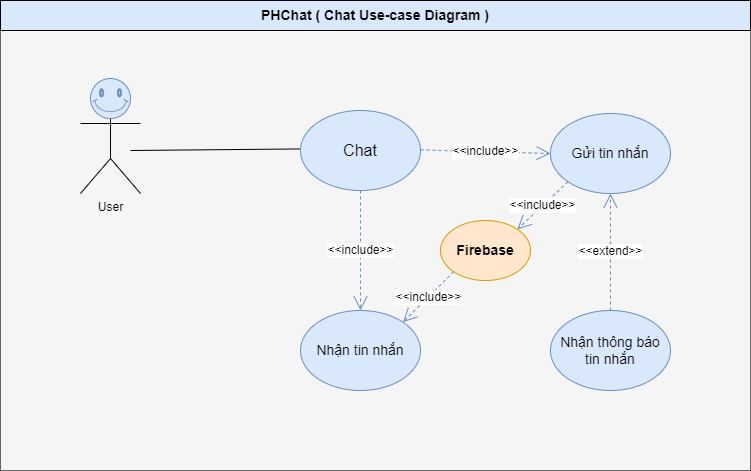

The diagram above was exported from draw.io. Its source (the exported page's mxGraphModel, read from the mxfile embedded in the PNG):
<mxGraphModel dx="1050" dy="557" grid="1" gridSize="10" guides="1" tooltips="1" connect="1" arrows="1" fold="1" page="1" pageScale="1" pageWidth="827" pageHeight="1169" math="0" shadow="0">
  <root>
    <mxCell id="0" />
    <mxCell id="1" parent="0" />
    <mxCell id="XgcZstnLkbqp_dZQA__I-15" value="" style="rounded=0;whiteSpace=wrap;html=1;fillColor=#f5f5f5;fontColor=#333333;strokeColor=#666666;" parent="1" vertex="1">
      <mxGeometry x="70" y="180" width="750" height="470" as="geometry" />
    </mxCell>
    <mxCell id="XgcZstnLkbqp_dZQA__I-1" value="User" style="shape=umlActor;verticalLabelPosition=bottom;verticalAlign=top;html=1;outlineConnect=0;" parent="1" vertex="1">
      <mxGeometry x="150" y="268" width="60" height="105" as="geometry" />
    </mxCell>
    <mxCell id="XgcZstnLkbqp_dZQA__I-7" value="&lt;font style=&quot;font-size: 14px;&quot;&gt;&lt;b&gt;Firebase&lt;/b&gt;&lt;/font&gt;" style="ellipse;whiteSpace=wrap;html=1;fillColor=#ffe6cc;strokeColor=#d79b00;" parent="1" vertex="1">
      <mxGeometry x="510" y="400" width="90" height="60" as="geometry" />
    </mxCell>
    <mxCell id="XgcZstnLkbqp_dZQA__I-10" value="" style="verticalLabelPosition=bottom;verticalAlign=top;html=1;shape=mxgraph.basic.smiley;fillColor=#dae8fc;strokeColor=#6c8ebf;" parent="1" vertex="1">
      <mxGeometry x="160" y="258" width="40" height="40" as="geometry" />
    </mxCell>
    <mxCell id="XgcZstnLkbqp_dZQA__I-13" value="" style="endArrow=none;html=1;rounded=0;" parent="1" edge="1">
      <mxGeometry width="50" height="50" relative="1" as="geometry">
        <mxPoint x="200" y="330" as="sourcePoint" />
        <mxPoint x="371.0019288821172" y="328.4347742222517" as="targetPoint" />
      </mxGeometry>
    </mxCell>
    <mxCell id="XgcZstnLkbqp_dZQA__I-14" value="&lt;font style=&quot;font-size: 12px;&quot;&gt;&amp;lt;&amp;lt;include&amp;gt;&amp;gt;&lt;/font&gt;" style="endArrow=open;endSize=12;dashed=1;html=1;rounded=0;exitX=0.739;exitY=0.965;exitDx=0;exitDy=0;exitPerimeter=0;fillColor=#dae8fc;strokeColor=#6c8ebf;entryX=0;entryY=0.5;entryDx=0;entryDy=0;" parent="1" target="XgcZstnLkbqp_dZQA__I-24" edge="1">
      <mxGeometry width="160" relative="1" as="geometry">
        <mxPoint x="489.9999999999998" y="329.41499999999985" as="sourcePoint" />
        <mxPoint x="620" y="329.42" as="targetPoint" />
      </mxGeometry>
    </mxCell>
    <mxCell id="XgcZstnLkbqp_dZQA__I-16" value="&lt;b&gt;&lt;font style=&quot;font-size: 14px;&quot;&gt;PHChat ( Chat Use-case Diagram )&lt;/font&gt;&lt;/b&gt;" style="rounded=0;whiteSpace=wrap;html=1;fillColor=#dae8fc;strokeColor=default;" parent="1" vertex="1">
      <mxGeometry x="70" y="180" width="750" height="30" as="geometry" />
    </mxCell>
    <mxCell id="XgcZstnLkbqp_dZQA__I-22" value="&lt;font style=&quot;font-size: 16px;&quot;&gt;Chat&lt;/font&gt;" style="ellipse;whiteSpace=wrap;html=1;fillColor=#dae8fc;strokeColor=#6c8ebf;" parent="1" vertex="1">
      <mxGeometry x="370" y="290" width="120" height="80" as="geometry" />
    </mxCell>
    <mxCell id="XgcZstnLkbqp_dZQA__I-23" value="&lt;font style=&quot;font-size: 14px;&quot;&gt;Nhận tin nhắn&lt;/font&gt;" style="ellipse;whiteSpace=wrap;html=1;fillColor=#dae8fc;strokeColor=#6c8ebf;" parent="1" vertex="1">
      <mxGeometry x="370" y="490" width="120" height="80" as="geometry" />
    </mxCell>
    <mxCell id="XgcZstnLkbqp_dZQA__I-24" value="&lt;font style=&quot;font-size: 14px;&quot;&gt;Gửi tin nhắn&lt;/font&gt;" style="ellipse;whiteSpace=wrap;html=1;fillColor=#dae8fc;strokeColor=#6c8ebf;" parent="1" vertex="1">
      <mxGeometry x="620" y="293" width="120" height="80" as="geometry" />
    </mxCell>
    <mxCell id="XgcZstnLkbqp_dZQA__I-25" value="&lt;font style=&quot;font-size: 12px;&quot;&gt;&amp;lt;&amp;lt;include&amp;gt;&amp;gt;&lt;/font&gt;" style="endArrow=open;endSize=12;dashed=1;html=1;rounded=0;exitX=0.5;exitY=1;exitDx=0;exitDy=0;fillColor=#dae8fc;strokeColor=#6c8ebf;entryX=0.5;entryY=0;entryDx=0;entryDy=0;" parent="1" target="XgcZstnLkbqp_dZQA__I-23" edge="1" source="XgcZstnLkbqp_dZQA__I-22">
      <mxGeometry width="160" relative="1" as="geometry">
        <mxPoint x="469.9999999999998" y="359.99499999999983" as="sourcePoint" />
        <mxPoint x="600" y="363.58" as="targetPoint" />
      </mxGeometry>
    </mxCell>
    <mxCell id="VecdBgab4vD2_0wRuoVf-1" value="&lt;font style=&quot;font-size: 14px;&quot;&gt;Nhận thông báo&lt;/font&gt;&lt;div&gt;&lt;font style=&quot;font-size: 14px;&quot;&gt;tin nhắn&lt;/font&gt;&lt;/div&gt;" style="ellipse;whiteSpace=wrap;html=1;fillColor=#dae8fc;strokeColor=#6c8ebf;" vertex="1" parent="1">
      <mxGeometry x="620" y="490" width="120" height="80" as="geometry" />
    </mxCell>
    <mxCell id="VecdBgab4vD2_0wRuoVf-2" value="&lt;font style=&quot;font-size: 12px;&quot;&gt;&amp;lt;&amp;lt;extend&amp;gt;&amp;gt;&lt;/font&gt;" style="endArrow=open;endSize=12;dashed=1;html=1;rounded=0;exitX=0.5;exitY=0;exitDx=0;exitDy=0;fillColor=#dae8fc;strokeColor=#6c8ebf;entryX=0.5;entryY=1;entryDx=0;entryDy=0;" edge="1" parent="1" source="VecdBgab4vD2_0wRuoVf-1" target="XgcZstnLkbqp_dZQA__I-24">
      <mxGeometry width="160" relative="1" as="geometry">
        <mxPoint x="599.9999999999998" y="430.0049999999999" as="sourcePoint" />
        <mxPoint x="730" y="433.59000000000003" as="targetPoint" />
      </mxGeometry>
    </mxCell>
    <mxCell id="VecdBgab4vD2_0wRuoVf-3" value="&lt;font style=&quot;font-size: 12px;&quot;&gt;&amp;lt;&amp;lt;include&amp;gt;&amp;gt;&lt;/font&gt;" style="endArrow=open;endSize=12;dashed=1;html=1;rounded=0;exitX=0;exitY=1;exitDx=0;exitDy=0;fillColor=#dae8fc;strokeColor=#6c8ebf;entryX=1;entryY=0;entryDx=0;entryDy=0;" edge="1" parent="1" source="XgcZstnLkbqp_dZQA__I-7" target="XgcZstnLkbqp_dZQA__I-23">
      <mxGeometry width="160" relative="1" as="geometry">
        <mxPoint x="509.9999999999998" y="486.41499999999985" as="sourcePoint" />
        <mxPoint x="640" y="490" as="targetPoint" />
      </mxGeometry>
    </mxCell>
    <mxCell id="VecdBgab4vD2_0wRuoVf-4" value="&lt;font style=&quot;font-size: 12px;&quot;&gt;&amp;lt;&amp;lt;include&amp;gt;&amp;gt;&lt;/font&gt;" style="endArrow=open;endSize=12;dashed=1;html=1;rounded=0;exitX=0;exitY=1;exitDx=0;exitDy=0;fillColor=#dae8fc;strokeColor=#6c8ebf;entryX=1;entryY=0;entryDx=0;entryDy=0;" edge="1" parent="1" source="XgcZstnLkbqp_dZQA__I-24" target="XgcZstnLkbqp_dZQA__I-7">
      <mxGeometry width="160" relative="1" as="geometry">
        <mxPoint x="479.9999999999998" y="373.0049999999998" as="sourcePoint" />
        <mxPoint x="610" y="376.59" as="targetPoint" />
      </mxGeometry>
    </mxCell>
  </root>
</mxGraphModel>